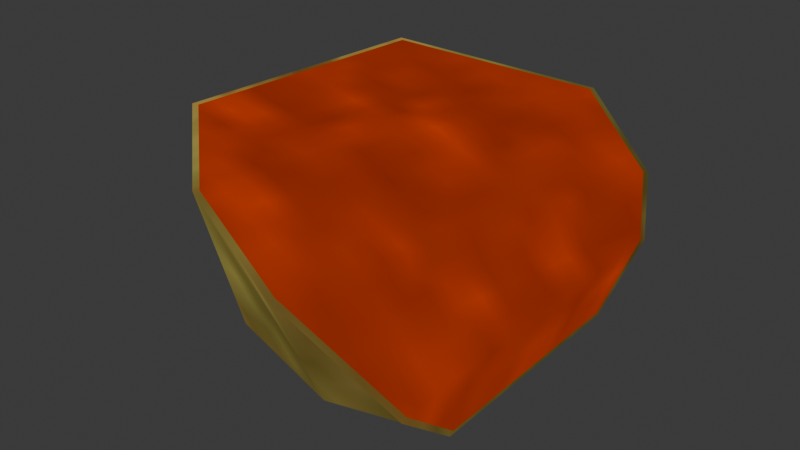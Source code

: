 # Source: gore6.blend  (saved by Blender 4.1.24; exported with 4.5.12 LTS)
import bpy
from mathutils import Matrix  # noqa: F401  (used for matrix-valued properties, if any)

bpy.ops.wm.read_factory_settings(use_empty=True)
scene = bpy.context.scene
scene.name = 'Scene'

# ---- collections
col_collection = bpy.data.collections.new('Collection'); scene.collection.children.link(col_collection)

# ---- images (referenced by path relative to the original .blend; pixels are not part of the script)
import os
ASSET_DIR = os.environ.get("B2B_ASSET_DIR", "")  # directory of the original .blend (textures are referenced by path, not embedded)
HERE = os.path.dirname(os.path.abspath(__file__))  # packed textures are extracted next to this script under _unpacked/

def load_image(name, relpath, width, height, colorspace="sRGB"):
    """Load a texture the original file referenced (path relative to the .blend, or extracted next to this script)."""
    p = next((c for c in (os.path.join(HERE, relpath), os.path.join(ASSET_DIR, relpath)) if relpath and os.path.exists(c)), "")
    if p:
        img = bpy.data.images.load(p, check_existing=True)
        img.name = name
    else:  # same state as the original file: an image datablock whose file is absent (Cycles renders it pink)
        img = bpy.data.images.new(name, width, height)
        img.source = "FILE"
        img.filepath = "//" + (relpath or name)
    img.colorspace_settings.name = colorspace
    return img
img_biohoover_png = load_image('BioHoover.png', '_unpacked/BioHoover.f59d3b49.png', 128, 128, 'sRGB')

# ---- materials (node trees are filled in below, after node groups)
mat_biohoover = bpy.data.materials.new('BioHoover')
mat_biohoover.use_transparent_shadow = False

# ---- material node trees
mat_biohoover.use_nodes = True; mat_biohoover.node_tree.nodes.clear()
_N = mat_biohoover.node_tree.nodes; _L = mat_biohoover.node_tree.links
n0 = _N.new('ShaderNodeBsdfPrincipled'); n0.name = 'Principled BSDF'; n0.location = (10, 300)
n1 = _N.new('ShaderNodeOutputMaterial'); n1.name = 'Material Output'; n1.location = (300, 300)
n2 = _N.new('ShaderNodeTexImage'); n2.name = 'Image Texture'; n2.location = (-453, 369)
n2.image = img_biohoover_png
_L.new(n2.outputs[0], n1.inputs[0])
n1.is_active_output = True

# ---- world
world_world = bpy.data.worlds.new('World'); scene.world = world_world
world_world.use_nodes = True; world_world.node_tree.nodes.clear()
_N = world_world.node_tree.nodes; _L = world_world.node_tree.links
n0 = _N.new('ShaderNodeOutputWorld'); n0.name = 'World Output'; n0.location = (300, 300)
n1 = _N.new('ShaderNodeBackground'); n1.name = 'Background'; n1.location = (10, 300)
n1.inputs[0].default_value = (0.05088, 0.05088, 0.05088, 1.0)
_L.new(n1.outputs[0], n0.inputs[0])
n0.is_active_output = True
world_world.color = (0.05088, 0.05088, 0.05088)
world_world.use_sun_shadow = False
world_world.sun_shadow_jitter_overblur = 0.0

# ---- meshes
me_gore = bpy.data.meshes.new('gore')
me_gore.from_pydata([(-0.386, -0.01628, -0.005888), (-0.1982, -0.1813, -0.1425), (-0.3477, 0.3768, -0.002836), (-0.01853, 0.4558, -0.176), (0.062, -0.2393, -0.1692), (0.2286, 0.3403, -0.1724), (0.3251, -0.2101, -0.1236), (0.307, 0.2758, -0.1342), (0.1426, -0.4297, 0.1539), (-0.0986, -0.3597, 0.2353), (0.1053, 0.5459, 0.2046), (0.3229, 0.3952, 0.1279), (-0.3636, -0.1151, 0.2469), (-0.3119, 0.4272, 0.2517), (0.3525, -0.3749, 0.000535), (0.3635, 0.3274, 0.02491), (0.322, -0.2144, -0.1344), (0.3037, 0.2847, -0.1454), (0.3532, -0.3644, 0.006616), (0.3611, 0.3164, 0.02848), (-0.3225, 0.4362, 0.2526), (0.1033, 0.5336, 0.2054), (0.3172, 0.3857, 0.1308), (-0.09312, -0.3494, 0.2346), (-0.3754, -0.1199, 0.2479), (0.1436, -0.4181, 0.1549)], [], [(21, 13, 12, 23), (19, 18, 6, 7), (25, 18, 19, 22), (23, 25, 22, 21), (0, 2, 3, 1), (3, 5, 4, 1), (5, 17, 16, 4), (9, 1, 4, 8), (11, 5, 3, 10), (20, 2, 0, 24), (8, 4, 16, 14), (24, 0, 1, 9), (15, 17, 5, 11), (10, 3, 2, 20), (7, 6, 16, 17), (6, 18, 14, 16), (19, 7, 17, 15), (13, 21, 10, 20), (22, 19, 15, 11), (23, 12, 24, 9), (18, 25, 8, 14), (12, 13, 20, 24), (21, 22, 11, 10), (25, 23, 9, 8)])
me_gore.polygons.foreach_set('use_smooth', [True] * 24)
_uv = me_gore.uv_layers.new(name='UVMap')
_uv.uv.foreach_set('vector', [0.8917, 0.534, 0.8244, 0.5046, 0.8308, 0.4121, 0.8828, 0.3802, 0.9535, 0.5048, 0.9689, 0.3899, 0.9888, 0.4183, 0.9832, 0.5009, 0.9266, 0.3754, 0.9689, 0.3899, 0.9535, 0.5048, 0.9337, 0.5153, 0.8828, 0.3802, 0.9266, 0.3754, 0.9337, 0.5153, 0.8917, 0.534, 0.6068, 0.7373, 0.5745, 0.8311, 0.6424, 0.8603, 0.6684, 0.752, 0.6424, 0.8603, 0.691, 0.8736, 0.7096, 0.761, 0.6684, 0.752, 0.691, 0.8736, 0.7115, 0.8775, 0.7491, 0.7707, 0.7096, 0.761, 0.6977, 0.7074, 0.6684, 0.752, 0.7096, 0.761, 0.729, 0.7264, 0.6854, 0.9219, 0.691, 0.8736, 0.6424, 0.8603, 0.6303, 0.9147, 0.6969, 0.4914, 0.6386, 0.4678, 0.5834, 0.5441, 0.6187, 0.5992, 0.729, 0.7264, 0.7096, 0.761, 0.7491, 0.7707, 0.7535, 0.7415, 0.6255, 0.6643, 0.6068, 0.7373, 0.6684, 0.752, 0.6977, 0.7074, 0.7068, 0.9236, 0.7115, 0.8775, 0.691, 0.8736, 0.6854, 0.9219, 0.6303, 0.9147, 0.6424, 0.8603, 0.5745, 0.8311, 0.5436, 0.8858, 0.712, 0.8778, 0.7483, 0.7726, 0.7491, 0.7707, 0.7115, 0.8775, 0.7483, 0.7726, 0.7523, 0.7443, 0.7535, 0.7415, 0.7491, 0.7707, 0.7069, 0.9201, 0.712, 0.8778, 0.7115, 0.8775, 0.7068, 0.9236, 0.5474, 0.8818, 0.6314, 0.912, 0.6303, 0.9147, 0.5436, 0.8858, 0.6852, 0.919, 0.7069, 0.9201, 0.7068, 0.9236, 0.6854, 0.9219, 0.6972, 0.7102, 0.6201, 0.6081, 0.6187, 0.5992, 0.6977, 0.7074, 0.7523, 0.7443, 0.7282, 0.7289, 0.729, 0.7264, 0.7535, 0.7415, 0.6201, 0.6081, 0.5474, 0.8818, 0.5436, 0.8858, 0.6187, 0.5992, 0.6314, 0.912, 0.6852, 0.919, 0.6854, 0.9219, 0.6303, 0.9147, 0.7282, 0.7289, 0.6972, 0.7102, 0.6977, 0.7074, 0.729, 0.7264])
me_gore.materials.append(mat_biohoover)
me_gore.update()

# ---- objects
ob_gore = bpy.data.objects.new('gore', me_gore)

# ---- transforms, parenting, visibility, modifiers, constraints
ob_gore.location = (0.0, 0.0, 0.0)
_vg = ob_gore.vertex_groups.new(name='body')
_vg = ob_gore.vertex_groups.new(name='Leg_l')
_vg = ob_gore.vertex_groups.new(name='Leg_r')
for _i, _w in zip([0, 1, 2, 3, 4, 5, 6, 7, 8, 9, 10, 11, 12, 13, 14, 15, 16, 17, 18, 19, 20, 21, 22, 23, 24, 25], [1.0, 1.0, 1.0, 0.9999, 1.0, 1.0, 1.0, 1.0, 1.0, 1.0, 1.0, 1.0, 1.0, 1.0, 1.0, 1.0, 1.0, 1.0, 1.0, 1.0, 1.0, 1.0, 1.0, 1.0, 1.0, 1.0]): _vg.add([_i], _w, 'REPLACE')
_m = ob_gore.modifiers.new('Armature', 'ARMATURE')

# ---- collection membership
col_collection.objects.link(ob_gore)

# ---- scene / render settings (as saved in the file)
scene.frame_start = 1; scene.frame_end = 250; scene.frame_set(0)
scene.render.engine = 'BLENDER_EEVEE_NEXT'
scene.cycles.sampling_pattern = 'TABULATED_SOBOL'
scene.eevee.ray_tracing_options.trace_max_roughness = 0.0
bpy.context.view_layer.update()

# ---- added for rendering (the .blend has no active camera and no usable light): camera, sun
cam_auto = bpy.data.cameras.new('AutoCamera')
cam_auto.lens = 50.0
cam_auto.sensor_width = 36.0
cam_auto.clip_end = 1000.0
ob_auto_camera = bpy.data.objects.new('AutoCamera', cam_auto)
scene.collection.objects.link(ob_auto_camera)
ob_auto_camera.location = (1.19405, -1.38829, 1.00257)
ob_auto_camera.rotation_euler = (1.09748, -7.21219e-08, 0.694738)
scene.camera = ob_auto_camera
light_auto_sun = bpy.data.lights.new('AutoSun', 'SUN')
light_auto_sun.energy = 3.0
light_auto_sun.angle = 0.0523599
ob_auto_sun = bpy.data.objects.new('AutoSun', light_auto_sun)
scene.collection.objects.link(ob_auto_sun)
ob_auto_sun.rotation_euler = (0.872665, 0.174533, 0.523599)
bpy.context.view_layer.update()
